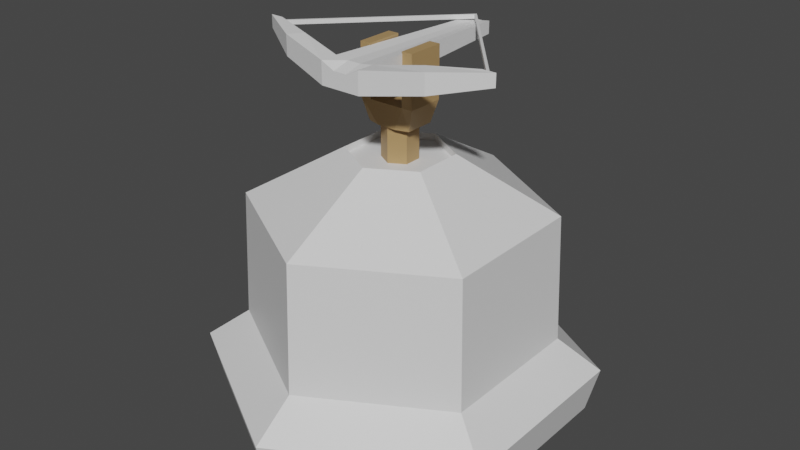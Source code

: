 # Source: ballista.blend  (saved by Blender 2.91.10; exported with 4.5.12 LTS)
import bpy
from mathutils import Matrix  # noqa: F401  (used for matrix-valued properties, if any)

bpy.ops.wm.read_factory_settings(use_empty=True)
scene = bpy.context.scene
scene.name = 'Scene'

# ---- collections
col_collection = bpy.data.collections.new('Collection'); scene.collection.children.link(col_collection)

# ---- materials (node trees are filled in below, after node groups)
mat_towerwoodalt = bpy.data.materials.new('TowerWoodAlt')
mat_towerwoodalt.use_transparent_shadow = False
mat_towerwood = bpy.data.materials.new('TowerWood')
mat_towerwood.use_transparent_shadow = False
mat_towerstone = bpy.data.materials.new('TowerStone')
mat_towerstone.use_transparent_shadow = False

# ---- material node trees
mat_towerwoodalt.use_nodes = True; mat_towerwoodalt.node_tree.nodes.clear()
_N = mat_towerwoodalt.node_tree.nodes; _L = mat_towerwoodalt.node_tree.links
n0 = _N.new('ShaderNodeBsdfPrincipled'); n0.name = 'Principled BSDF'; n0.location = (10, 300)
n0.distribution = 'GGX'
n0.subsurface_method = 'BURLEY'
n0.inputs[0].default_value = (0.4292, 0.2693, 0.1155, 1.0)
n0.inputs[3].default_value = 1.45
n0.inputs[27].default_value = (0.0, 0.0, 0.0, 1.0)
n0.inputs[28].default_value = 1.0
n1 = _N.new('ShaderNodeOutputMaterial'); n1.name = 'Material Output'; n1.location = (300, 300)
_L.new(n0.outputs[0], n1.inputs[0])
n1.is_active_output = True
mat_towerwood.use_nodes = True; mat_towerwood.node_tree.nodes.clear()
_N = mat_towerwood.node_tree.nodes; _L = mat_towerwood.node_tree.links
n0 = _N.new('ShaderNodeBsdfPrincipled'); n0.name = 'Principled BSDF'; n0.location = (10, 300)
n0.distribution = 'GGX'
n0.subsurface_method = 'BURLEY'
n0.inputs[3].default_value = 1.45
n0.inputs[27].default_value = (0.0, 0.0, 0.0, 1.0)
n0.inputs[28].default_value = 1.0
n1 = _N.new('ShaderNodeOutputMaterial'); n1.name = 'Material Output'; n1.location = (300, 300)
_L.new(n0.outputs[0], n1.inputs[0])
n1.is_active_output = True
mat_towerstone.use_nodes = True; mat_towerstone.node_tree.nodes.clear()
_N = mat_towerstone.node_tree.nodes; _L = mat_towerstone.node_tree.links
n0 = _N.new('ShaderNodeBsdfPrincipled'); n0.name = 'Principled BSDF'; n0.location = (10, 300)
n0.distribution = 'GGX'
n0.subsurface_method = 'BURLEY'
n0.inputs[3].default_value = 1.45
n0.inputs[27].default_value = (0.0, 0.0, 0.0, 1.0)
n0.inputs[28].default_value = 1.0
n1 = _N.new('ShaderNodeOutputMaterial'); n1.name = 'Material Output'; n1.location = (300, 300)
_L.new(n0.outputs[0], n1.inputs[0])
n1.is_active_output = True

# ---- world
world_world = bpy.data.worlds.new('World'); scene.world = world_world
world_world.use_nodes = True; world_world.node_tree.nodes.clear()
_N = world_world.node_tree.nodes; _L = world_world.node_tree.links
n0 = _N.new('ShaderNodeOutputWorld'); n0.name = 'World Output'; n0.location = (300, 300)
n1 = _N.new('ShaderNodeBackground'); n1.name = 'Background'; n1.location = (10, 300)
n1.inputs[0].default_value = (0.05088, 0.05088, 0.05088, 1.0)
_L.new(n1.outputs[0], n0.inputs[0])
n0.is_active_output = True
world_world.color = (0.05088, 0.05088, 0.05088)
world_world.use_sun_shadow = False
world_world.sun_shadow_jitter_overblur = 0.0

# ---- meshes
me_cube_002 = bpy.data.meshes.new('Cube.002')
me_cube_002.from_pydata([(-0.5817, -0.5188, -2.058), (0.5817, -0.6583, -2.612), (-0.5817, -0.5188, 2.058), (0.5817, -0.6583, 2.612), (-0.5817, 0.5188, -2.058), (0.5817, 0.6583, -2.612), (-0.5817, 0.5188, 2.058), (0.5817, 0.6583, 2.612), (-0.5817, -0.6583, 0.8706), (-0.5817, -0.6583, -0.8706), (0.5817, -0.6583, -1.608), (0.5817, -0.6583, 1.608), (-0.5817, 0.6583, -0.8706), (-0.5817, 0.6583, 0.8706), (0.5817, 0.6583, 1.608), (0.5817, 0.6583, -1.608), (3.289, -0.6583, 1.608), (3.289, -0.6583, 2.612), (3.289, 0.6583, 2.612), (3.289, 0.6583, -1.608), (3.289, 0.6583, -2.612), (3.289, -0.6583, -2.612), (3.289, -0.6583, -1.608), (3.289, 0.6583, 1.608), (-2.738, 0.6112, 3.263e-07), (-0.4176, 0.6112, 1.519e-07), (-2.738, 0.3056, -1.382), (-0.4176, 0.3056, -1.382), (-2.738, -0.3056, -1.382), (-0.4176, -0.3056, -1.382), (-2.738, -0.6112, 2.248e-07), (-0.4176, -0.6112, 5.042e-08), (-2.738, -0.3056, 1.382), (-0.4176, -0.3056, 1.382), (-2.738, 0.3056, 1.382), (-0.4176, 0.3056, 1.382)], [], [(8, 11, 3, 2), (2, 3, 7, 6), (12, 15, 5, 4), (4, 5, 1, 0), (9, 12, 4, 0), (15, 10, 22, 19), (10, 1, 21, 22), (14, 11, 10, 15), (2, 6, 13, 8), (8, 13, 12, 9), (6, 7, 14, 13), (13, 14, 15, 12), (0, 1, 10, 9), (9, 10, 11, 8), (19, 22, 21, 20), (18, 17, 16, 23), (5, 15, 19, 20), (3, 11, 16, 17), (1, 5, 20, 21), (11, 14, 23, 16), (14, 7, 18, 23), (7, 3, 17, 18), (24, 25, 27, 26), (26, 27, 29, 28), (28, 29, 31, 30), (30, 31, 33, 32), (27, 25, 35, 33, 31, 29), (32, 33, 35, 34), (34, 35, 25, 24), (24, 26, 28, 30, 32, 34)])
_uv = me_cube_002.uv_layers.new(name='UVMap')
_uv.uv.foreach_set('vector', [0.8572, 0.6209, 0.8572, 0.6209, 0.8572, 0.6209, 0.8572, 0.6209, 0.8572, 0.6209, 0.8572, 0.6209, 0.8572, 0.6209, 0.8572, 0.6209, 0.8572, 0.6209, 0.8572, 0.6209, 0.8572, 0.6209, 0.8572, 0.6209, 0.8572, 0.6209, 0.8572, 0.6209, 0.8572, 0.6209, 0.8572, 0.6209, 0.8572, 0.6209, 0.8572, 0.6209, 0.8572, 0.6209, 0.8572, 0.6209, 0.8572, 0.6209, 0.8572, 0.6209, 0.8572, 0.6209, 0.8572, 0.6209, 0.8572, 0.6209, 0.8572, 0.6209, 0.8572, 0.6209, 0.8572, 0.6209, 0.8572, 0.6209, 0.8572, 0.6209, 0.8572, 0.6209, 0.8572, 0.6209, 0.8572, 0.6209, 0.8572, 0.6209, 0.8572, 0.6209, 0.8572, 0.6209, 0.8572, 0.6209, 0.8572, 0.6209, 0.8572, 0.6209, 0.8572, 0.6209, 0.8572, 0.6209, 0.8572, 0.6209, 0.8572, 0.6209, 0.8572, 0.6209, 0.8572, 0.6209, 0.8572, 0.6209, 0.8572, 0.6209, 0.8572, 0.6209, 0.8572, 0.6209, 0.8572, 0.6209, 0.8572, 0.6209, 0.8572, 0.6209, 0.8572, 0.6209, 0.8572, 0.6209, 0.8572, 0.6209, 0.8572, 0.6209, 0.8572, 0.6209, 0.8572, 0.6209, 0.8572, 0.6209, 0.8572, 0.6209, 0.8572, 0.6209, 0.8572, 0.6209, 0.8572, 0.6209, 0.8572, 0.6209, 0.8572, 0.6209, 0.8572, 0.6209, 0.8572, 0.6209, 0.8572, 0.6209, 0.8572, 0.6209, 0.8572, 0.6209, 0.8572, 0.6209, 0.8572, 0.6209, 0.8572, 0.6209, 0.8572, 0.6209, 0.8572, 0.6209, 0.8572, 0.6209, 0.8572, 0.6209, 0.8572, 0.6209, 0.8572, 0.6209, 0.8572, 0.6209, 0.8572, 0.6209, 0.8572, 0.6209, 0.8572, 0.6209, 0.8572, 0.6209, 0.8572, 0.6209, 0.8572, 0.6209, 0.8572, 0.6209, 0.8572, 0.6209, 0.8572, 0.6209, 0.8572, 0.6209, 0.8572, 0.6209, 0.8572, 0.6209, 0.8572, 0.6209, 0.8572, 0.6209, 0.8572, 0.6209, 0.8572, 0.6209, 0.8572, 0.6209, 0.8572, 0.6209, 0.8572, 0.6209, 0.8572, 0.6209, 0.8572, 0.6209, 0.8572, 0.6209, 0.8572, 0.6209, 0.8572, 0.6209, 0.8547, 0.6219, 0.8547, 0.6219, 0.8547, 0.6219, 0.8547, 0.6219, 0.8547, 0.6219, 0.8547, 0.6219, 0.8572, 0.6209, 0.8572, 0.6209, 0.8572, 0.6209, 0.8572, 0.6209, 0.8572, 0.6209, 0.8572, 0.6209, 0.8572, 0.6209, 0.8572, 0.6209, 0.8547, 0.6219, 0.8547, 0.6219, 0.8547, 0.6219, 0.8547, 0.6219, 0.8547, 0.6219, 0.8547, 0.6219])
me_cube_002.materials.append(mat_towerwoodalt)
me_cube_002.use_remesh_fix_poles = True
me_cube_002.use_remesh_preserve_attributes = False
me_cube_002.use_mirror_vertex_groups = False
me_cube_002.update()
me_cube_003 = bpy.data.meshes.new('Cube.003')
me_cube_003.from_pydata([(-0.757, -0.9999, -1.0), (-0.757, -0.9999, 1.0), (-0.427, 1.505, -0.5876), (-0.427, 1.505, 0.5492), (0.7531, -1.0, -1.0), (0.7531, -1.0, 1.0), (0.427, 1.505, -0.5876), (0.427, 1.505, 0.5492), (0.1423, 1.505, -0.5876), (-0.1423, 1.505, -0.5876), (-0.1423, 1.505, 0.4482), (0.1423, 1.505, 0.4482), (-0.251, -1.0, -1.0), (0.251, -1.0, -1.0), (0.251, -1.0, 0.4158), (-0.251, -1.0, 0.4158), (-0.7491, -0.7674, -1.0), (-0.7491, -0.7674, 1.0), (0.7531, -0.7673, -1.0), (0.7531, -0.7673, 1.0), (0.251, -0.7673, 0.8222), (-0.251, -0.7673, 0.8222), (-0.251, -0.7673, -1.0), (0.251, -0.7673, -1.0), (2.491, -0.6433, 1.677), (2.886, -0.8152, 1.677), (2.886, -0.8152, -0.1382), (2.491, -0.6433, -0.1382), (4.338, -0.4371, 1.537), (4.462, -0.4371, 1.537), (4.462, -0.4371, 1.114), (4.338, -0.4371, 1.114), (-2.461, -0.6311, -0.1382), (-2.829, -0.8007, -0.1382), (-2.829, -0.8007, 1.677), (-2.461, -0.6311, 1.677), (-4.233, -0.4371, 1.132), (-4.345, -0.4371, 1.132), (-4.345, -0.4371, 1.518), (-4.233, -0.4371, 1.518), (-4.04, -0.4371, 0.7582), (-4.538, -0.4371, 0.7582), (-4.538, -0.4371, 1.892), (-4.04, -0.4371, 1.892), (-0.05518, 1.43, 0.6119), (-0.03288, 1.468, 0.6119), (-0.03288, 1.468, 0.9978), (-0.05518, 1.43, 0.9978), (4.147, -0.4371, 1.892), (4.653, -0.4371, 1.892), (4.653, -0.4371, 0.7582), (4.147, -0.4371, 0.7582)], [], [(16, 17, 3, 2), (8, 11, 7, 6), (12, 15, 1, 0), (23, 18, 4, 13), (21, 17, 1, 15), (19, 20, 14, 5), (20, 21, 15, 14), (16, 22, 12, 0), (22, 23, 13, 12), (4, 5, 14, 13), (13, 14, 15, 12), (2, 3, 10, 9), (9, 10, 11, 8), (9, 8, 23, 22), (2, 9, 22, 16), (11, 10, 21, 20), (7, 11, 20, 19), (10, 3, 17, 21), (8, 6, 18, 23), (6, 7, 19, 18), (0, 1, 34, 33), (18, 19, 24, 27), (26, 27, 51, 50), (5, 4, 26, 25), (4, 18, 27, 26), (19, 5, 25, 24), (30, 31, 44, 45), (24, 25, 49, 48), (27, 24, 48, 51), (25, 26, 50, 49), (33, 34, 42, 41), (17, 16, 32, 35), (16, 0, 33, 32), (1, 17, 35, 34), (38, 39, 47, 46), (34, 35, 43, 42), (32, 33, 41, 40), (35, 32, 40, 43), (37, 36, 40, 41), (38, 37, 41, 42), (39, 38, 42, 43), (36, 39, 43, 40), (45, 46, 47, 44), (36, 37, 45, 44), (39, 36, 44, 47), (37, 38, 46, 45), (29, 28, 48, 49), (30, 29, 49, 50), (31, 30, 50, 51), (28, 31, 51, 48), (28, 29, 46, 47), (31, 28, 47, 44), (29, 30, 45, 46)])
_uv = me_cube_003.uv_layers.new(name='UVMap')
_uv.uv.foreach_set('vector', [0.8627, 0.6214, 0.8627, 0.6214, 0.8627, 0.6214, 0.8627, 0.6214, 0.8627, 0.6214, 0.8627, 0.6214, 0.8627, 0.6214, 0.8627, 0.6214, 0.8627, 0.6214, 0.8627, 0.6214, 0.8627, 0.6214, 0.8627, 0.6214, 0.8627, 0.6214, 0.8627, 0.6214, 0.8627, 0.6214, 0.8627, 0.6214, 0.8627, 0.6214, 0.8627, 0.6214, 0.8627, 0.6214, 0.8627, 0.6214, 0.8627, 0.6214, 0.8627, 0.6214, 0.8627, 0.6214, 0.8627, 0.6214, 0.8627, 0.6214, 0.8627, 0.6214, 0.8627, 0.6214, 0.8627, 0.6214, 0.8627, 0.6214, 0.8627, 0.6214, 0.8627, 0.6214, 0.8627, 0.6214, 0.8627, 0.6214, 0.8627, 0.6214, 0.8627, 0.6214, 0.8627, 0.6214, 0.8627, 0.6214, 0.8627, 0.6214, 0.8627, 0.6214, 0.8627, 0.6214, 0.8627, 0.6214, 0.8627, 0.6214, 0.8627, 0.6214, 0.8627, 0.6214, 0.8627, 0.6214, 0.8627, 0.6214, 0.8627, 0.6214, 0.8627, 0.6214, 0.8627, 0.6214, 0.8627, 0.6214, 0.8627, 0.6214, 0.8627, 0.6214, 0.8627, 0.6214, 0.8627, 0.6214, 0.8627, 0.6214, 0.8627, 0.6214, 0.8627, 0.6214, 0.8627, 0.6214, 0.8627, 0.6214, 0.8627, 0.6214, 0.8627, 0.6214, 0.8627, 0.6214, 0.8627, 0.6214, 0.8627, 0.6214, 0.8627, 0.6214, 0.8627, 0.6214, 0.8627, 0.6214, 0.8627, 0.6214, 0.8627, 0.6214, 0.8627, 0.6214, 0.8627, 0.6214, 0.8627, 0.6214, 0.8627, 0.6214, 0.8627, 0.6214, 0.8627, 0.6214, 0.8627, 0.6214, 0.8627, 0.6214, 0.8627, 0.6214, 0.8627, 0.6214, 0.8627, 0.6214, 0.8627, 0.6214, 0.8627, 0.6214, 0.8627, 0.6214, 0.8627, 0.6214, 0.8627, 0.6214, 0.8627, 0.6214, 0.8627, 0.6214, 0.8627, 0.6214, 0.8627, 0.6214, 0.8627, 0.6214, 0.8627, 0.6214, 0.8627, 0.6214, 0.8627, 0.6214, 0.8627, 0.6214, 0.8627, 0.6214, 0.8627, 0.6214, 0.8627, 0.6214, 0.8627, 0.6214, 0.8627, 0.6214, 0.8627, 0.6214, 0.8627, 0.6214, 0.8627, 0.6214, 0.8627, 0.6214, 0.8627, 0.6214, 0.2631, 0.6333, 0.2631, 0.6333, 0.2631, 0.6333, 0.2631, 0.6333, 0.8627, 0.6214, 0.8627, 0.6214, 0.8627, 0.6214, 0.8627, 0.6214, 0.8627, 0.6214, 0.8627, 0.6214, 0.8627, 0.6214, 0.8627, 0.6214, 0.8627, 0.6214, 0.8627, 0.6214, 0.8627, 0.6214, 0.8627, 0.6214, 0.8627, 0.6214, 0.8627, 0.6214, 0.8627, 0.6214, 0.8627, 0.6214, 0.8627, 0.6214, 0.8627, 0.6214, 0.8627, 0.6214, 0.8627, 0.6214, 0.8627, 0.6214, 0.8627, 0.6214, 0.8627, 0.6214, 0.8627, 0.6214, 0.8627, 0.6214, 0.8627, 0.6214, 0.8627, 0.6214, 0.8627, 0.6214, 0.2631, 0.6333, 0.2631, 0.6333, 0.2631, 0.6333, 0.2631, 0.6333, 0.8627, 0.6214, 0.8627, 0.6214, 0.8627, 0.6214, 0.8627, 0.6214, 0.8627, 0.6214, 0.8627, 0.6214, 0.8627, 0.6214, 0.8627, 0.6214, 0.8627, 0.6214, 0.8627, 0.6214, 0.8627, 0.6214, 0.8627, 0.6214, 0.8627, 0.6214, 0.8627, 0.6214, 0.8627, 0.6214, 0.8627, 0.6214, 0.8627, 0.6214, 0.8627, 0.6214, 0.8627, 0.6214, 0.8627, 0.6214, 0.8627, 0.6214, 0.8627, 0.6214, 0.8627, 0.6214, 0.8627, 0.6214, 0.8627, 0.6214, 0.8627, 0.6214, 0.8627, 0.6214, 0.8627, 0.6214, 0.8627, 0.6214, 0.8627, 0.6214, 0.8627, 0.6214, 0.8627, 0.6214, 0.2631, 0.6333, 0.2631, 0.6333, 0.2631, 0.6333, 0.2631, 0.6333, 0.2631, 0.6333, 0.2631, 0.6333, 0.2631, 0.6333, 0.2631, 0.6333, 0.2631, 0.6333, 0.2631, 0.6333, 0.2631, 0.6333, 0.2631, 0.6333, 0.8627, 0.6214, 0.8627, 0.6214, 0.8627, 0.6214, 0.8627, 0.6214, 0.8627, 0.6214, 0.8627, 0.6214, 0.8627, 0.6214, 0.8627, 0.6214, 0.8627, 0.6214, 0.8627, 0.6214, 0.8627, 0.6214, 0.8627, 0.6214, 0.8627, 0.6214, 0.8627, 0.6214, 0.8627, 0.6214, 0.8627, 0.6214, 0.2631, 0.6333, 0.2631, 0.6333, 0.2631, 0.6333, 0.2631, 0.6333, 0.2631, 0.6333, 0.2631, 0.6333, 0.2631, 0.6333, 0.2631, 0.6333, 0.2631, 0.6333, 0.2631, 0.6333, 0.2631, 0.6333, 0.2631, 0.6333])
me_cube_003.materials.append(mat_towerwood)
me_cube_003.use_remesh_fix_poles = True
me_cube_003.use_remesh_preserve_attributes = False
me_cube_003.use_mirror_vertex_groups = False
me_cube_003.update()
me_cylinder = bpy.data.meshes.new('Cylinder')
me_cylinder.from_pydata([(0.0, 1.0, -1.0), (1.259e-09, 1.063, -0.7525), (0.866, 0.5, -1.0), (0.9209, 0.5317, -0.7525), (0.866, -0.5, -1.0), (0.9209, -0.5317, -0.7525), (-8.742e-08, -1.0, -1.0), (-9.17e-08, -1.063, -0.7525), (-0.866, -0.5, -1.0), (-0.9209, -0.5317, -0.7525), (-0.866, 0.5, -1.0), (-0.9209, 0.5317, -0.7525), (0.7188, 0.415, -0.5794), (-6.119e-09, 0.83, -0.5794), (0.7188, -0.415, -0.5794), (-7.868e-08, -0.83, -0.5794), (-0.7188, -0.415, -0.5794), (-0.7188, 0.415, -0.5794), (0.2392, 0.1381, 0.421), (-2.484e-08, 0.2762, 0.421), (0.2392, -0.1381, 0.421), (-3.069e-08, -0.2762, 0.421), (-0.2392, -0.1381, 0.421), (-0.2392, 0.1381, 0.421), (0.6944, 0.4009, 0.1262), (-2.467e-08, 0.8018, 0.1262), (0.6944, -0.4009, 0.1262), (-9.477e-08, -0.8018, 0.1262), (-0.6944, -0.4009, 0.1262), (-0.6944, 0.4009, 0.1262), (0.2392, 0.1381, 0.3842), (-3.124e-08, 0.2762, 0.3842), (0.2392, -0.1381, 0.3842), (-3.709e-08, -0.2762, 0.3842), (-0.2392, -0.1381, 0.3842), (-0.2392, 0.1381, 0.3842)], [], [(0, 1, 3, 2), (2, 3, 5, 4), (4, 5, 7, 6), (6, 7, 9, 8), (9, 7, 15, 16), (8, 9, 11, 10), (10, 11, 1, 0), (0, 2, 4, 6, 8, 10), (17, 16, 28, 29), (5, 3, 12, 14), (11, 9, 16, 17), (3, 1, 13, 12), (7, 5, 14, 15), (1, 11, 17, 13), (23, 22, 34, 35), (15, 14, 26, 27), (12, 13, 25, 24), (13, 17, 29, 25), (16, 15, 27, 28), (14, 12, 24, 26), (19, 18, 24, 25), (18, 20, 26, 24), (20, 21, 27, 26), (21, 22, 28, 27), (22, 23, 29, 28), (23, 19, 25, 29), (30, 31, 35, 34, 33, 32), (21, 20, 32, 33), (18, 19, 31, 30), (19, 23, 35, 31), (22, 21, 33, 34), (20, 18, 30, 32)])
_uv = me_cylinder.uv_layers.new(name='UVMap')
_uv.uv.foreach_set('vector', [1.0, 0.5, 1.0, 1.0, 0.8333, 1.0, 0.8333, 0.5, 0.8333, 0.5, 0.8333, 1.0, 0.6667, 1.0, 0.6667, 0.5, 0.6667, 0.5, 0.6667, 1.0, 0.5, 1.0, 0.5, 0.5, 0.5, 0.5, 0.5, 1.0, 0.3333, 1.0, 0.3333, 0.5, 0.3333, 1.0, 0.5, 1.0, 0.5, 1.0, 0.3333, 1.0, 0.3333, 0.5, 0.3333, 1.0, 0.1667, 1.0, 0.1667, 0.5, 0.1667, 0.5, 0.1667, 1.0, -8.941e-08, 1.0, -8.941e-08, 0.5, 0.75, 0.49, 0.9578, 0.37, 0.9578, 0.13, 0.75, 0.01, 0.5422, 0.13, 0.5422, 0.37, 0.1667, 1.0, 0.3333, 1.0, 0.3333, 1.0, 0.1667, 1.0, 0.6667, 1.0, 0.8333, 1.0, 0.8333, 1.0, 0.6667, 1.0, 0.1667, 1.0, 0.3333, 1.0, 0.3333, 1.0, 0.1667, 1.0, 0.8333, 1.0, 1.0, 1.0, 1.0, 1.0, 0.8333, 1.0, 0.5, 1.0, 0.6667, 1.0, 0.6667, 1.0, 0.5, 1.0, -8.941e-08, 1.0, 0.1667, 1.0, 0.1667, 1.0, -8.941e-08, 1.0, 0.1809, 0.2899, 0.1809, 0.2101, 0.1809, 0.2101, 0.1809, 0.2899, 0.5, 1.0, 0.6667, 1.0, 0.6667, 1.0, 0.5, 1.0, 0.8333, 1.0, 1.0, 1.0, 1.0, 1.0, 0.8333, 1.0, -8.941e-08, 1.0, 0.1667, 1.0, 0.1667, 1.0, -8.941e-08, 1.0, 0.3333, 1.0, 0.5, 1.0, 0.5, 1.0, 0.3333, 1.0, 0.6667, 1.0, 0.8333, 1.0, 0.8333, 1.0, 0.6667, 1.0, 0.25, 0.3298, 0.3191, 0.2899, 0.4578, 0.37, 0.25, 0.49, 0.3191, 0.2899, 0.3191, 0.2101, 0.4578, 0.13, 0.4578, 0.37, 0.3191, 0.2101, 0.25, 0.1702, 0.25, 0.01, 0.4578, 0.13, 0.25, 0.1702, 0.1809, 0.2101, 0.04215, 0.13, 0.25, 0.01, 0.1809, 0.2101, 0.1809, 0.2899, 0.04215, 0.37, 0.04215, 0.13, 0.1809, 0.2899, 0.25, 0.3298, 0.25, 0.49, 0.04215, 0.37, 0.3191, 0.2899, 0.25, 0.3298, 0.1809, 0.2899, 0.1809, 0.2101, 0.25, 0.1702, 0.3191, 0.2101, 0.25, 0.1702, 0.3191, 0.2101, 0.3191, 0.2101, 0.25, 0.1702, 0.3191, 0.2899, 0.25, 0.3298, 0.25, 0.3298, 0.3191, 0.2899, 0.25, 0.3298, 0.1809, 0.2899, 0.1809, 0.2899, 0.25, 0.3298, 0.1809, 0.2101, 0.25, 0.1702, 0.25, 0.1702, 0.1809, 0.2101, 0.3191, 0.2101, 0.3191, 0.2899, 0.3191, 0.2899, 0.3191, 0.2101])
me_cylinder.materials.append(mat_towerstone)
me_cylinder.use_remesh_fix_poles = True
me_cylinder.use_remesh_preserve_attributes = False
me_cylinder.use_mirror_vertex_groups = False
me_cylinder.update()

# ---- objects
ob_turret = bpy.data.objects.new('Turret', me_cube_002)
ob_bow = bpy.data.objects.new('Bow', me_cube_003)
ob_cylinder = bpy.data.objects.new('Cylinder', me_cylinder)

# ---- transforms, parenting, visibility, modifiers, constraints
ob_turret.location = (0.0, 0.0, 1.632)
ob_turret.rotation_euler = (-0.0, -1.571, 0.0)
ob_turret.scale = (0.1023, 0.1554, 0.05949)
ob_turret.lineart.crease_threshold = 0.0
ob_bow.parent = ob_turret
ob_bow.matrix_parent_inverse = Matrix(((9.777, -0.0, 0.0, -0.0), (-0.0, 6.436, -0.0, 0.0), (0.0, -0.0, 16.81, -27.43), (-0.0, 0.0, -0.0, 1.0)))
ob_bow.location = (0.2733, -2.063e-08, 1.632)
ob_bow.rotation_euler = (7.55e-08, 1.571, 0.0)
ob_bow.scale = (0.1455, 0.4168, 0.05977)
ob_bow.lineart.crease_threshold = 0.0
ob_cylinder.location = (0.0, 0.0, 1.0)
ob_cylinder.lineart.crease_threshold = 0.0

# ---- collection membership
col_collection.objects.link(ob_turret)
col_collection.objects.link(ob_bow)
col_collection.objects.link(ob_cylinder)

# ---- scene / render settings (as saved in the file)
scene.frame_start = 1; scene.frame_end = 250; scene.frame_set(1)
scene.render.engine = 'BLENDER_EEVEE_NEXT'
scene.cycles.use_denoising = False
scene.cycles.samples = 128
scene.cycles.sampling_pattern = 'TABULATED_SOBOL'
scene.cycles.use_adaptive_sampling = False
scene.cycles.use_light_tree = False
scene.view_settings.view_transform = 'Filmic'
bpy.context.view_layer.update()

# ---- added for rendering (the .blend has no active camera and no usable light): camera, sun
cam_auto = bpy.data.cameras.new('AutoCamera')
cam_auto.lens = 50.0
cam_auto.sensor_width = 36.0
cam_auto.clip_end = 1000.0
ob_auto_camera = bpy.data.objects.new('AutoCamera', cam_auto)
scene.collection.objects.link(ob_auto_camera)
ob_auto_camera.location = (3.20342, -3.8441, 3.57177)
ob_auto_camera.rotation_euler = (1.09748, -7.21219e-08, 0.694738)
scene.camera = ob_auto_camera
light_auto_sun = bpy.data.lights.new('AutoSun', 'SUN')
light_auto_sun.energy = 3.0
light_auto_sun.angle = 0.0523599
ob_auto_sun = bpy.data.objects.new('AutoSun', light_auto_sun)
scene.collection.objects.link(ob_auto_sun)
ob_auto_sun.rotation_euler = (0.872665, 0.174533, 0.523599)
bpy.context.view_layer.update()
